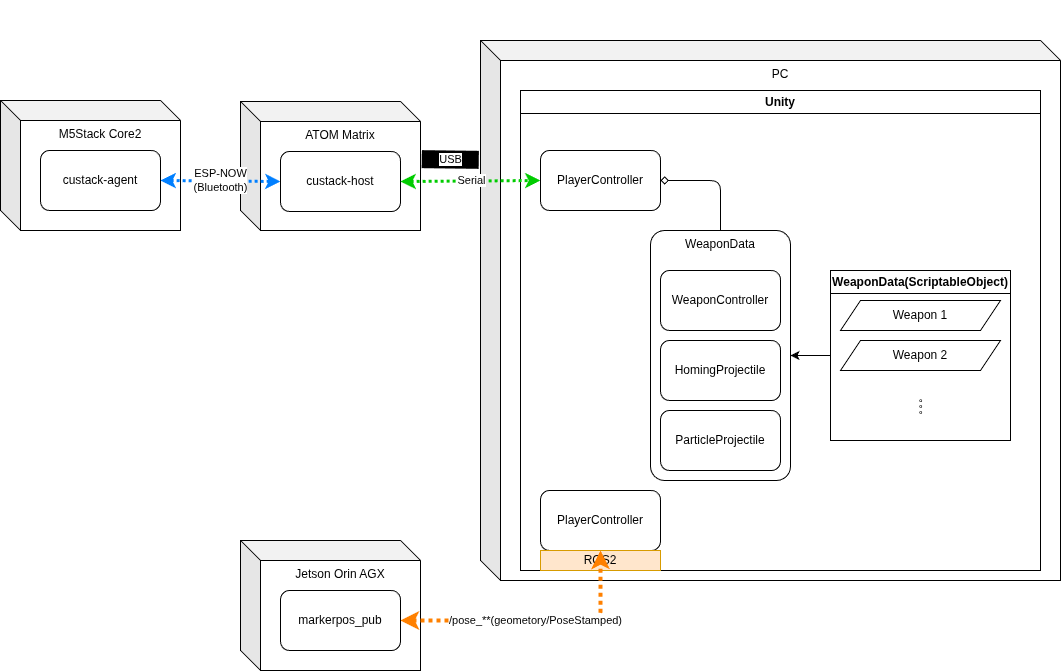

The diagram above was exported from draw.io. Its source (the exported page's mxGraphModel, read from the mxfile embedded in the PNG):
<mxGraphModel dx="1047" dy="1049" grid="1" gridSize="10" guides="0" tooltips="1" connect="1" arrows="1" fold="1" page="1" pageScale="1" pageWidth="827" pageHeight="1169" math="0" shadow="0">
  <root>
    <mxCell id="0" />
    <mxCell id="1" parent="0" />
    <mxCell id="6" value="ATOM Matrix" style="shape=cube;whiteSpace=wrap;html=1;boundedLbl=1;backgroundOutline=1;darkOpacity=0.05;darkOpacity2=0.1;verticalAlign=top;" vertex="1" parent="1">
      <mxGeometry x="340" y="151" width="180" height="129" as="geometry" />
    </mxCell>
    <mxCell id="5" value="PC" style="shape=cube;whiteSpace=wrap;html=1;boundedLbl=1;backgroundOutline=1;darkOpacity=0.05;darkOpacity2=0.1;verticalAlign=top;" vertex="1" parent="1">
      <mxGeometry x="580" y="90" width="580" height="540" as="geometry" />
    </mxCell>
    <mxCell id="2" value="M5Stack Core2" style="shape=cube;whiteSpace=wrap;html=1;boundedLbl=1;backgroundOutline=1;darkOpacity=0.05;darkOpacity2=0.1;verticalAlign=top;" vertex="1" parent="1">
      <mxGeometry x="100" y="150" width="180" height="130" as="geometry" />
    </mxCell>
    <mxCell id="4" value="ESP-NOW&lt;div&gt;(Bluetooth)&lt;/div&gt;" style="edgeStyle=none;html=1;exitX=1;exitY=0.5;exitDx=0;exitDy=0;startArrow=classic;startFill=1;dashed=1;strokeColor=#007FFF;strokeWidth=3;dashPattern=1 1;entryX=0;entryY=0.5;entryDx=0;entryDy=0;" edge="1" parent="1" source="3" target="7">
      <mxGeometry relative="1" as="geometry">
        <mxPoint x="420" y="230" as="targetPoint" />
      </mxGeometry>
    </mxCell>
    <mxCell id="3" value="custack-agent" style="rounded=1;whiteSpace=wrap;html=1;" vertex="1" parent="1">
      <mxGeometry x="140" y="200" width="120" height="60" as="geometry" />
    </mxCell>
    <mxCell id="7" value="custack-host" style="rounded=1;whiteSpace=wrap;html=1;" vertex="1" parent="1">
      <mxGeometry x="380" y="201" width="120" height="60" as="geometry" />
    </mxCell>
    <mxCell id="8" value="Unity" style="swimlane;whiteSpace=wrap;html=1;" vertex="1" parent="1">
      <mxGeometry x="620" y="140" width="520" height="480" as="geometry">
        <mxRectangle x="650" y="210" width="140" height="30" as="alternateBounds" />
      </mxGeometry>
    </mxCell>
    <mxCell id="10" value="USB" style="edgeStyle=none;html=1;endArrow=none;endFill=0;strokeWidth=18;exitX=1.007;exitY=0.447;exitDx=0;exitDy=0;exitPerimeter=0;entryX=-0.003;entryY=0.221;entryDx=0;entryDy=0;entryPerimeter=0;" edge="1" parent="1" source="6" target="5">
      <mxGeometry relative="1" as="geometry">
        <mxPoint x="544" y="213" as="sourcePoint" />
        <mxPoint x="579" y="210" as="targetPoint" />
      </mxGeometry>
    </mxCell>
    <mxCell id="11" value="Serial" style="edgeStyle=none;html=1;exitX=1;exitY=0.5;exitDx=0;exitDy=0;startArrow=classic;startFill=1;dashed=1;strokeColor=#00CC00;strokeWidth=3;dashPattern=1 1;entryX=0;entryY=0.5;entryDx=0;entryDy=0;" edge="1" parent="1" source="7" target="25">
      <mxGeometry relative="1" as="geometry">
        <mxPoint x="596" y="311" as="targetPoint" />
        <mxPoint x="460" y="310" as="sourcePoint" />
      </mxGeometry>
    </mxCell>
    <mxCell id="13" value="" style="shape=image;verticalLabelPosition=bottom;labelBackgroundColor=default;verticalAlign=top;aspect=fixed;imageAspect=0;image=https://akizukidenshi.com/img/goods/L/117215.jpg;" vertex="1" parent="1">
      <mxGeometry x="360" y="60" width="120" height="90" as="geometry" />
    </mxCell>
    <mxCell id="15" value="" style="shape=image;verticalLabelPosition=bottom;labelBackgroundColor=default;verticalAlign=top;aspect=fixed;imageAspect=0;image=https://eleshop.jp/PRODUCTS/CATALOG/M/M5STACKK010V11a.jpg;" vertex="1" parent="1">
      <mxGeometry x="120" y="50" width="124" height="100" as="geometry" />
    </mxCell>
    <mxCell id="18" value="" style="shape=image;verticalLabelPosition=bottom;labelBackgroundColor=default;verticalAlign=top;aspect=fixed;imageAspect=0;image=https://kazupon.org/wp-content/uploads/2019/06/unity_logologo.png;" vertex="1" parent="1">
      <mxGeometry x="1010" y="170" width="120.8" height="63.52" as="geometry" />
    </mxCell>
    <mxCell id="31" value="" style="edgeStyle=none;html=1;entryX=1;entryY=0.5;entryDx=0;entryDy=0;exitX=0;exitY=0.5;exitDx=0;exitDy=0;" edge="1" parent="1" source="20" target="29">
      <mxGeometry relative="1" as="geometry" />
    </mxCell>
    <mxCell id="20" value="WeaponData(ScriptableObject)" style="swimlane;whiteSpace=wrap;html=1;" vertex="1" parent="1">
      <mxGeometry x="930" y="320" width="180" height="170" as="geometry">
        <mxRectangle x="650" y="210" width="140" height="30" as="alternateBounds" />
      </mxGeometry>
    </mxCell>
    <mxCell id="21" value="Weapon 1" style="shape=parallelogram;perimeter=parallelogramPerimeter;whiteSpace=wrap;html=1;fixedSize=1;" vertex="1" parent="20">
      <mxGeometry x="10" y="30" width="160" height="30" as="geometry" />
    </mxCell>
    <mxCell id="23" value="。。。" style="text;html=1;align=center;verticalAlign=middle;whiteSpace=wrap;rounded=0;rotation=90;" vertex="1" parent="20">
      <mxGeometry x="60" y="120" width="60" height="30" as="geometry" />
    </mxCell>
    <mxCell id="22" value="Weapon 2" style="shape=parallelogram;perimeter=parallelogramPerimeter;whiteSpace=wrap;html=1;fixedSize=1;" vertex="1" parent="20">
      <mxGeometry x="10" y="70" width="160" height="30" as="geometry" />
    </mxCell>
    <mxCell id="30" style="edgeStyle=orthogonalEdgeStyle;html=1;exitX=1;exitY=0.5;exitDx=0;exitDy=0;entryX=0.5;entryY=0;entryDx=0;entryDy=0;endArrow=none;endFill=0;startArrow=diamond;startFill=0;" edge="1" parent="1" source="25" target="29">
      <mxGeometry relative="1" as="geometry" />
    </mxCell>
    <mxCell id="25" value="PlayerController" style="rounded=1;whiteSpace=wrap;html=1;" vertex="1" parent="1">
      <mxGeometry x="640" y="200" width="120" height="60" as="geometry" />
    </mxCell>
    <mxCell id="29" value="WeaponData" style="rounded=1;whiteSpace=wrap;html=1;verticalAlign=top;arcSize=10;" vertex="1" parent="1">
      <mxGeometry x="750" y="280" width="140" height="250" as="geometry" />
    </mxCell>
    <mxCell id="26" value="WeaponController" style="rounded=1;whiteSpace=wrap;html=1;" vertex="1" parent="1">
      <mxGeometry x="760" y="320" width="120" height="60" as="geometry" />
    </mxCell>
    <mxCell id="27" value="HomingProjectile" style="rounded=1;whiteSpace=wrap;html=1;" vertex="1" parent="1">
      <mxGeometry x="760" y="390" width="120" height="60" as="geometry" />
    </mxCell>
    <mxCell id="28" value="ParticleProjectile" style="rounded=1;whiteSpace=wrap;html=1;" vertex="1" parent="1">
      <mxGeometry x="760" y="460" width="120" height="60" as="geometry" />
    </mxCell>
    <mxCell id="32" value="PlayerController" style="rounded=1;whiteSpace=wrap;html=1;" vertex="1" parent="1">
      <mxGeometry x="640" y="540" width="120" height="60" as="geometry" />
    </mxCell>
    <mxCell id="34" value="ROS2" style="rounded=0;whiteSpace=wrap;html=1;fillColor=#ffe6cc;strokeColor=#d79b00;" vertex="1" parent="1">
      <mxGeometry x="640" y="600" width="120" height="20" as="geometry" />
    </mxCell>
    <mxCell id="35" value="Jetson Orin AGX" style="shape=cube;whiteSpace=wrap;html=1;boundedLbl=1;backgroundOutline=1;darkOpacity=0.05;darkOpacity2=0.1;verticalAlign=top;" vertex="1" parent="1">
      <mxGeometry x="340" y="590" width="180" height="130" as="geometry" />
    </mxCell>
    <mxCell id="37" value="/pose_**(geometory/PoseStamped)" style="edgeStyle=orthogonalEdgeStyle;html=1;exitX=1;exitY=0.5;exitDx=0;exitDy=0;entryX=0.5;entryY=1;entryDx=0;entryDy=0;startArrow=classic;startFill=1;strokeColor=#FF8000;dashed=1;dashPattern=1 1;strokeWidth=4;" edge="1" parent="1" source="36" target="32">
      <mxGeometry relative="1" as="geometry" />
    </mxCell>
    <mxCell id="36" value="markerpos_pub" style="rounded=1;whiteSpace=wrap;html=1;" vertex="1" parent="1">
      <mxGeometry x="380" y="640" width="120" height="60" as="geometry" />
    </mxCell>
    <mxCell id="38" value="" style="shape=image;verticalLabelPosition=bottom;labelBackgroundColor=default;verticalAlign=top;aspect=fixed;imageAspect=0;image=https://ryoyo-gpu.jp/dcms_media/image/nvidia_jetson_orinnano_top.jpg;" vertex="1" parent="1">
      <mxGeometry x="370" y="490" width="112.81" height="98" as="geometry" />
    </mxCell>
  </root>
</mxGraphModel>